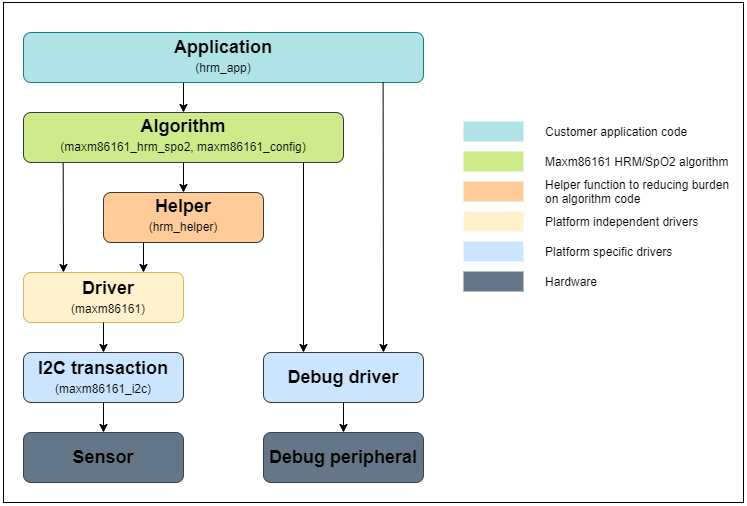

The diagram above was exported from draw.io. Its source (the exported page's mxGraphModel, read from the mxfile embedded in the PNG):
<mxGraphModel dx="1422" dy="794" grid="1" gridSize="10" guides="1" tooltips="1" connect="1" arrows="1" fold="1" page="1" pageScale="1" pageWidth="827" pageHeight="1169" math="0" shadow="0">
  <root>
    <mxCell id="WIyWlLk6GJQsqaUBKTNV-0" />
    <mxCell id="WIyWlLk6GJQsqaUBKTNV-1" parent="WIyWlLk6GJQsqaUBKTNV-0" />
    <mxCell id="j_qttvQILN_FqFI4n5nt-46" value="" style="rounded=0;whiteSpace=wrap;html=1;fillColor=none;" vertex="1" parent="WIyWlLk6GJQsqaUBKTNV-1">
      <mxGeometry x="20" y="80" width="740" height="500" as="geometry" />
    </mxCell>
    <mxCell id="j_qttvQILN_FqFI4n5nt-0" value="" style="rounded=1;whiteSpace=wrap;html=1;fillColor=#b0e3e6;strokeColor=#0e8088;" vertex="1" parent="WIyWlLk6GJQsqaUBKTNV-1">
      <mxGeometry x="40" y="110" width="400" height="50" as="geometry" />
    </mxCell>
    <mxCell id="j_qttvQILN_FqFI4n5nt-1" value="&lt;font style=&quot;font-size: 18px&quot;&gt;&lt;b&gt;Application&lt;/b&gt;&lt;/font&gt;" style="text;html=1;strokeColor=none;fillColor=none;align=center;verticalAlign=middle;whiteSpace=wrap;rounded=0;" vertex="1" parent="WIyWlLk6GJQsqaUBKTNV-1">
      <mxGeometry x="40" y="115" width="400" height="20" as="geometry" />
    </mxCell>
    <mxCell id="j_qttvQILN_FqFI4n5nt-2" value="(hrm_app)" style="text;html=1;strokeColor=none;fillColor=none;align=center;verticalAlign=middle;whiteSpace=wrap;rounded=0;" vertex="1" parent="WIyWlLk6GJQsqaUBKTNV-1">
      <mxGeometry x="40" y="135" width="400" height="20" as="geometry" />
    </mxCell>
    <mxCell id="j_qttvQILN_FqFI4n5nt-3" value="" style="rounded=1;whiteSpace=wrap;html=1;fillColor=#cdeb8b;strokeColor=#36393d;" vertex="1" parent="WIyWlLk6GJQsqaUBKTNV-1">
      <mxGeometry x="40" y="190" width="320" height="50" as="geometry" />
    </mxCell>
    <mxCell id="j_qttvQILN_FqFI4n5nt-4" value="&lt;font style=&quot;font-size: 18px&quot;&gt;&lt;b&gt;Algorithm&lt;/b&gt;&lt;/font&gt;" style="text;html=1;strokeColor=none;fillColor=none;align=center;verticalAlign=middle;whiteSpace=wrap;rounded=0;" vertex="1" parent="WIyWlLk6GJQsqaUBKTNV-1">
      <mxGeometry x="40" y="194" width="320" height="20" as="geometry" />
    </mxCell>
    <mxCell id="j_qttvQILN_FqFI4n5nt-5" value="(maxm86161_hrm_spo2, maxm86161_config)" style="text;html=1;strokeColor=none;fillColor=none;align=center;verticalAlign=middle;whiteSpace=wrap;rounded=0;" vertex="1" parent="WIyWlLk6GJQsqaUBKTNV-1">
      <mxGeometry x="40" y="214" width="320" height="20" as="geometry" />
    </mxCell>
    <mxCell id="j_qttvQILN_FqFI4n5nt-6" value="" style="rounded=1;whiteSpace=wrap;html=1;fillColor=#ffcc99;strokeColor=#36393d;" vertex="1" parent="WIyWlLk6GJQsqaUBKTNV-1">
      <mxGeometry x="120" y="270" width="160" height="50" as="geometry" />
    </mxCell>
    <mxCell id="j_qttvQILN_FqFI4n5nt-7" value="&lt;font style=&quot;font-size: 18px&quot;&gt;&lt;b&gt;Helper&lt;/b&gt;&lt;/font&gt;" style="text;html=1;strokeColor=none;fillColor=none;align=center;verticalAlign=middle;whiteSpace=wrap;rounded=0;" vertex="1" parent="WIyWlLk6GJQsqaUBKTNV-1">
      <mxGeometry x="120" y="274" width="160" height="20" as="geometry" />
    </mxCell>
    <mxCell id="j_qttvQILN_FqFI4n5nt-8" value="(hrm_helper)" style="text;html=1;strokeColor=none;fillColor=none;align=center;verticalAlign=middle;whiteSpace=wrap;rounded=0;" vertex="1" parent="WIyWlLk6GJQsqaUBKTNV-1">
      <mxGeometry x="120" y="294" width="160" height="20" as="geometry" />
    </mxCell>
    <mxCell id="j_qttvQILN_FqFI4n5nt-12" value="" style="rounded=1;whiteSpace=wrap;html=1;fillColor=#cce5ff;strokeColor=#36393d;" vertex="1" parent="WIyWlLk6GJQsqaUBKTNV-1">
      <mxGeometry x="40" y="430" width="160" height="50" as="geometry" />
    </mxCell>
    <mxCell id="j_qttvQILN_FqFI4n5nt-13" value="&lt;font style=&quot;font-size: 18px&quot;&gt;&lt;b&gt;I2C transaction&lt;/b&gt;&lt;/font&gt;" style="text;html=1;strokeColor=none;fillColor=none;align=center;verticalAlign=middle;whiteSpace=wrap;rounded=0;" vertex="1" parent="WIyWlLk6GJQsqaUBKTNV-1">
      <mxGeometry x="40" y="436" width="160" height="20" as="geometry" />
    </mxCell>
    <mxCell id="j_qttvQILN_FqFI4n5nt-15" value="(maxm86161_i2c)" style="text;html=1;strokeColor=none;fillColor=none;align=center;verticalAlign=middle;whiteSpace=wrap;rounded=0;" vertex="1" parent="WIyWlLk6GJQsqaUBKTNV-1">
      <mxGeometry x="75" y="456" width="90" height="20" as="geometry" />
    </mxCell>
    <mxCell id="j_qttvQILN_FqFI4n5nt-16" value="" style="rounded=1;whiteSpace=wrap;html=1;fillColor=#fff2cc;strokeColor=#d6b656;" vertex="1" parent="WIyWlLk6GJQsqaUBKTNV-1">
      <mxGeometry x="40" y="350" width="160" height="50" as="geometry" />
    </mxCell>
    <mxCell id="j_qttvQILN_FqFI4n5nt-17" value="&lt;font style=&quot;font-size: 18px&quot;&gt;&lt;b&gt;Driver&lt;/b&gt;&lt;/font&gt;" style="text;html=1;strokeColor=none;fillColor=none;align=center;verticalAlign=middle;whiteSpace=wrap;rounded=0;" vertex="1" parent="WIyWlLk6GJQsqaUBKTNV-1">
      <mxGeometry x="40" y="356" width="170" height="20" as="geometry" />
    </mxCell>
    <mxCell id="j_qttvQILN_FqFI4n5nt-18" value="(maxm86161)" style="text;html=1;strokeColor=none;fillColor=none;align=center;verticalAlign=middle;whiteSpace=wrap;rounded=0;" vertex="1" parent="WIyWlLk6GJQsqaUBKTNV-1">
      <mxGeometry x="80" y="376" width="90" height="20" as="geometry" />
    </mxCell>
    <mxCell id="j_qttvQILN_FqFI4n5nt-19" value="" style="rounded=1;whiteSpace=wrap;html=1;fillColor=#647687;strokeColor=#314354;fontColor=#ffffff;" vertex="1" parent="WIyWlLk6GJQsqaUBKTNV-1">
      <mxGeometry x="40" y="510" width="160" height="50" as="geometry" />
    </mxCell>
    <mxCell id="j_qttvQILN_FqFI4n5nt-20" value="&lt;font style=&quot;font-size: 18px&quot;&gt;&lt;b&gt;Sensor&lt;/b&gt;&lt;/font&gt;" style="text;html=1;strokeColor=none;fillColor=none;align=center;verticalAlign=middle;whiteSpace=wrap;rounded=0;" vertex="1" parent="WIyWlLk6GJQsqaUBKTNV-1">
      <mxGeometry x="40" y="510" width="160" height="50" as="geometry" />
    </mxCell>
    <mxCell id="j_qttvQILN_FqFI4n5nt-24" value="" style="endArrow=classic;html=1;entryX=0.25;entryY=0;entryDx=0;entryDy=0;exitX=0.124;exitY=1.008;exitDx=0;exitDy=0;exitPerimeter=0;" edge="1" parent="WIyWlLk6GJQsqaUBKTNV-1" source="j_qttvQILN_FqFI4n5nt-3" target="j_qttvQILN_FqFI4n5nt-16">
      <mxGeometry width="50" height="50" relative="1" as="geometry">
        <mxPoint x="80" y="250" as="sourcePoint" />
        <mxPoint x="180" y="250" as="targetPoint" />
      </mxGeometry>
    </mxCell>
    <mxCell id="j_qttvQILN_FqFI4n5nt-26" value="" style="endArrow=classic;html=1;entryX=0.5;entryY=0;entryDx=0;entryDy=0;exitX=0.5;exitY=1;exitDx=0;exitDy=0;" edge="1" parent="WIyWlLk6GJQsqaUBKTNV-1" source="j_qttvQILN_FqFI4n5nt-12" target="j_qttvQILN_FqFI4n5nt-19">
      <mxGeometry width="50" height="50" relative="1" as="geometry">
        <mxPoint x="80" y="470" as="sourcePoint" />
        <mxPoint x="130" y="420" as="targetPoint" />
      </mxGeometry>
    </mxCell>
    <mxCell id="j_qttvQILN_FqFI4n5nt-27" value="" style="endArrow=classic;html=1;" edge="1" parent="WIyWlLk6GJQsqaUBKTNV-1">
      <mxGeometry width="50" height="50" relative="1" as="geometry">
        <mxPoint x="120" y="400" as="sourcePoint" />
        <mxPoint x="120" y="430" as="targetPoint" />
      </mxGeometry>
    </mxCell>
    <mxCell id="j_qttvQILN_FqFI4n5nt-28" value="" style="rounded=1;whiteSpace=wrap;html=1;fillColor=#cce5ff;strokeColor=#36393d;" vertex="1" parent="WIyWlLk6GJQsqaUBKTNV-1">
      <mxGeometry x="280" y="430" width="160" height="50" as="geometry" />
    </mxCell>
    <mxCell id="j_qttvQILN_FqFI4n5nt-29" value="&lt;font style=&quot;font-size: 18px&quot;&gt;&lt;b&gt;Debug driver&lt;/b&gt;&lt;/font&gt;" style="text;html=1;align=center;verticalAlign=middle;whiteSpace=wrap;rounded=0;" vertex="1" parent="WIyWlLk6GJQsqaUBKTNV-1">
      <mxGeometry x="280" y="430" width="160" height="50" as="geometry" />
    </mxCell>
    <mxCell id="j_qttvQILN_FqFI4n5nt-31" value="" style="rounded=1;whiteSpace=wrap;html=1;fillColor=#647687;strokeColor=#314354;fontColor=#ffffff;" vertex="1" parent="WIyWlLk6GJQsqaUBKTNV-1">
      <mxGeometry x="280" y="510" width="160" height="50" as="geometry" />
    </mxCell>
    <mxCell id="j_qttvQILN_FqFI4n5nt-32" value="&lt;font style=&quot;font-size: 18px&quot;&gt;&lt;b&gt;Debug peripheral&lt;/b&gt;&lt;/font&gt;" style="text;html=1;strokeColor=none;fillColor=none;align=center;verticalAlign=middle;whiteSpace=wrap;rounded=0;" vertex="1" parent="WIyWlLk6GJQsqaUBKTNV-1">
      <mxGeometry x="280" y="510" width="160" height="50" as="geometry" />
    </mxCell>
    <mxCell id="j_qttvQILN_FqFI4n5nt-33" value="" style="endArrow=classic;html=1;entryX=0.5;entryY=0;entryDx=0;entryDy=0;exitX=0.5;exitY=1;exitDx=0;exitDy=0;" edge="1" parent="WIyWlLk6GJQsqaUBKTNV-1" source="j_qttvQILN_FqFI4n5nt-28" target="j_qttvQILN_FqFI4n5nt-31">
      <mxGeometry width="50" height="50" relative="1" as="geometry">
        <mxPoint x="320" y="470" as="sourcePoint" />
        <mxPoint x="370" y="420" as="targetPoint" />
      </mxGeometry>
    </mxCell>
    <mxCell id="j_qttvQILN_FqFI4n5nt-34" value="" style="endArrow=classic;html=1;entryX=0.75;entryY=0;entryDx=0;entryDy=0;exitX=0.899;exitY=1.001;exitDx=0;exitDy=0;exitPerimeter=0;" edge="1" parent="WIyWlLk6GJQsqaUBKTNV-1" source="j_qttvQILN_FqFI4n5nt-0" target="j_qttvQILN_FqFI4n5nt-28">
      <mxGeometry width="50" height="50" relative="1" as="geometry">
        <mxPoint x="350" y="270" as="sourcePoint" />
        <mxPoint x="190" y="270" as="targetPoint" />
      </mxGeometry>
    </mxCell>
    <mxCell id="j_qttvQILN_FqFI4n5nt-35" value="" style="endArrow=classic;html=1;entryX=0.5;entryY=0;entryDx=0;entryDy=0;exitX=0.5;exitY=1;exitDx=0;exitDy=0;" edge="1" parent="WIyWlLk6GJQsqaUBKTNV-1" source="j_qttvQILN_FqFI4n5nt-3" target="j_qttvQILN_FqFI4n5nt-6">
      <mxGeometry width="50" height="50" relative="1" as="geometry">
        <mxPoint x="200" y="241" as="sourcePoint" />
        <mxPoint x="160" y="340" as="targetPoint" />
      </mxGeometry>
    </mxCell>
    <mxCell id="j_qttvQILN_FqFI4n5nt-36" value="" style="endArrow=classic;html=1;entryX=0.75;entryY=0;entryDx=0;entryDy=0;exitX=0.25;exitY=1;exitDx=0;exitDy=0;" edge="1" parent="WIyWlLk6GJQsqaUBKTNV-1" source="j_qttvQILN_FqFI4n5nt-6" target="j_qttvQILN_FqFI4n5nt-16">
      <mxGeometry width="50" height="50" relative="1" as="geometry">
        <mxPoint x="130" y="310" as="sourcePoint" />
        <mxPoint x="180" y="260" as="targetPoint" />
      </mxGeometry>
    </mxCell>
    <mxCell id="j_qttvQILN_FqFI4n5nt-37" value="" style="endArrow=classic;html=1;exitX=0.875;exitY=0.997;exitDx=0;exitDy=0;exitPerimeter=0;" edge="1" parent="WIyWlLk6GJQsqaUBKTNV-1" source="j_qttvQILN_FqFI4n5nt-3">
      <mxGeometry width="50" height="50" relative="1" as="geometry">
        <mxPoint x="320" y="243" as="sourcePoint" />
        <mxPoint x="320" y="430" as="targetPoint" />
      </mxGeometry>
    </mxCell>
    <mxCell id="j_qttvQILN_FqFI4n5nt-38" value="" style="rounded=0;whiteSpace=wrap;html=1;fillColor=#cdeb8b;strokeColor=none;" vertex="1" parent="WIyWlLk6GJQsqaUBKTNV-1">
      <mxGeometry x="480" y="229" width="60" height="20" as="geometry" />
    </mxCell>
    <mxCell id="j_qttvQILN_FqFI4n5nt-39" value="" style="rounded=0;whiteSpace=wrap;html=1;fillColor=#cce5ff;strokeColor=none;" vertex="1" parent="WIyWlLk6GJQsqaUBKTNV-1">
      <mxGeometry x="480" y="319" width="60" height="20" as="geometry" />
    </mxCell>
    <mxCell id="j_qttvQILN_FqFI4n5nt-40" value="" style="rounded=0;whiteSpace=wrap;html=1;fillColor=#647687;fontColor=#ffffff;strokeColor=none;" vertex="1" parent="WIyWlLk6GJQsqaUBKTNV-1">
      <mxGeometry x="480" y="349" width="60" height="20" as="geometry" />
    </mxCell>
    <mxCell id="j_qttvQILN_FqFI4n5nt-41" value="" style="rounded=0;whiteSpace=wrap;html=1;fillColor=#fff2cc;strokeColor=none;" vertex="1" parent="WIyWlLk6GJQsqaUBKTNV-1">
      <mxGeometry x="480" y="289" width="60" height="20" as="geometry" />
    </mxCell>
    <mxCell id="j_qttvQILN_FqFI4n5nt-42" value="" style="rounded=0;whiteSpace=wrap;html=1;fillColor=#ffcc99;strokeColor=none;" vertex="1" parent="WIyWlLk6GJQsqaUBKTNV-1">
      <mxGeometry x="480" y="259" width="60" height="20" as="geometry" />
    </mxCell>
    <mxCell id="j_qttvQILN_FqFI4n5nt-43" value="" style="rounded=0;whiteSpace=wrap;html=1;fillColor=#b0e3e6;strokeColor=none;" vertex="1" parent="WIyWlLk6GJQsqaUBKTNV-1">
      <mxGeometry x="480" y="199" width="60" height="20" as="geometry" />
    </mxCell>
    <mxCell id="j_qttvQILN_FqFI4n5nt-44" value="Customer application code" style="text;html=1;strokeColor=none;fillColor=none;align=left;verticalAlign=middle;whiteSpace=wrap;rounded=0;" vertex="1" parent="WIyWlLk6GJQsqaUBKTNV-1">
      <mxGeometry x="560" y="199" width="150" height="20" as="geometry" />
    </mxCell>
    <mxCell id="j_qttvQILN_FqFI4n5nt-45" value="Maxm86161 HRM/SpO2 algorithm" style="text;html=1;strokeColor=none;fillColor=none;align=left;verticalAlign=middle;whiteSpace=wrap;rounded=0;" vertex="1" parent="WIyWlLk6GJQsqaUBKTNV-1">
      <mxGeometry x="560" y="229" width="190" height="20" as="geometry" />
    </mxCell>
    <mxCell id="j_qttvQILN_FqFI4n5nt-47" value="Helper function to reducing burden on algorithm code" style="text;html=1;strokeColor=none;fillColor=none;align=left;verticalAlign=middle;whiteSpace=wrap;rounded=0;" vertex="1" parent="WIyWlLk6GJQsqaUBKTNV-1">
      <mxGeometry x="560" y="259" width="190" height="20" as="geometry" />
    </mxCell>
    <mxCell id="j_qttvQILN_FqFI4n5nt-48" value="Platform independent drivers&amp;nbsp;" style="text;html=1;strokeColor=none;fillColor=none;align=left;verticalAlign=middle;whiteSpace=wrap;rounded=0;" vertex="1" parent="WIyWlLk6GJQsqaUBKTNV-1">
      <mxGeometry x="560" y="289" width="162" height="20" as="geometry" />
    </mxCell>
    <mxCell id="j_qttvQILN_FqFI4n5nt-49" value="Platform specific drivers&amp;nbsp;" style="text;html=1;strokeColor=none;fillColor=none;align=left;verticalAlign=middle;whiteSpace=wrap;rounded=0;" vertex="1" parent="WIyWlLk6GJQsqaUBKTNV-1">
      <mxGeometry x="560" y="319" width="190" height="20" as="geometry" />
    </mxCell>
    <mxCell id="j_qttvQILN_FqFI4n5nt-50" value="Hardware" style="text;html=1;strokeColor=none;fillColor=none;align=left;verticalAlign=middle;whiteSpace=wrap;rounded=0;" vertex="1" parent="WIyWlLk6GJQsqaUBKTNV-1">
      <mxGeometry x="560" y="349" width="200" height="20" as="geometry" />
    </mxCell>
    <mxCell id="j_qttvQILN_FqFI4n5nt-52" value="" style="endArrow=classic;html=1;entryX=0.5;entryY=0;entryDx=0;entryDy=0;exitX=0.4;exitY=1.003;exitDx=0;exitDy=0;exitPerimeter=0;" edge="1" parent="WIyWlLk6GJQsqaUBKTNV-1" source="j_qttvQILN_FqFI4n5nt-0" target="j_qttvQILN_FqFI4n5nt-3">
      <mxGeometry width="50" height="50" relative="1" as="geometry">
        <mxPoint x="160" y="140" as="sourcePoint" />
        <mxPoint x="210" y="90" as="targetPoint" />
      </mxGeometry>
    </mxCell>
  </root>
</mxGraphModel>